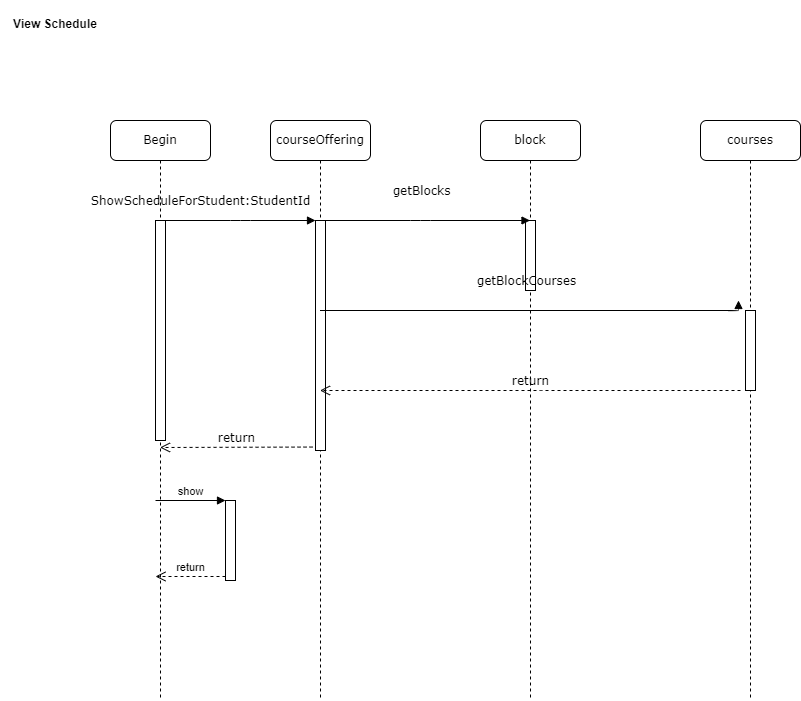

The diagram above was exported from draw.io. Its source (the exported page's mxGraphModel, read from the mxfile embedded in the PNG):
<mxGraphModel dx="1303" dy="543" grid="1" gridSize="10" guides="1" tooltips="1" connect="1" arrows="1" fold="1" page="1" pageScale="1" pageWidth="1100" pageHeight="850" background="none" math="0" shadow="0">
  <root>
    <mxCell id="0" />
    <mxCell id="1" parent="0" />
    <mxCell id="7baba1c4bc27f4b0-2" value="courseOffering" style="shape=umlLifeline;perimeter=lifelinePerimeter;whiteSpace=wrap;html=1;container=1;collapsible=0;recursiveResize=0;outlineConnect=0;rounded=1;shadow=0;comic=0;labelBackgroundColor=none;strokeWidth=1;fontFamily=Verdana;fontSize=12;align=center;" parent="1" vertex="1">
      <mxGeometry x="270" y="120" width="100" height="580" as="geometry" />
    </mxCell>
    <mxCell id="7baba1c4bc27f4b0-10" value="" style="html=1;points=[];perimeter=orthogonalPerimeter;rounded=0;shadow=0;comic=0;labelBackgroundColor=none;strokeWidth=1;fontFamily=Verdana;fontSize=12;align=center;" parent="7baba1c4bc27f4b0-2" vertex="1">
      <mxGeometry x="45" y="100" width="10" height="230" as="geometry" />
    </mxCell>
    <mxCell id="7baba1c4bc27f4b0-3" value="block" style="shape=umlLifeline;perimeter=lifelinePerimeter;whiteSpace=wrap;html=1;container=1;collapsible=0;recursiveResize=0;outlineConnect=0;rounded=1;shadow=0;comic=0;labelBackgroundColor=none;strokeWidth=1;fontFamily=Verdana;fontSize=12;align=center;" parent="1" vertex="1">
      <mxGeometry x="480" y="120" width="100" height="580" as="geometry" />
    </mxCell>
    <mxCell id="7baba1c4bc27f4b0-13" value="" style="html=1;points=[];perimeter=orthogonalPerimeter;rounded=0;shadow=0;comic=0;labelBackgroundColor=none;strokeWidth=1;fontFamily=Verdana;fontSize=12;align=center;" parent="7baba1c4bc27f4b0-3" vertex="1">
      <mxGeometry x="45" y="100" width="10" height="70" as="geometry" />
    </mxCell>
    <mxCell id="7baba1c4bc27f4b0-4" value="courses" style="shape=umlLifeline;perimeter=lifelinePerimeter;whiteSpace=wrap;html=1;container=1;collapsible=0;recursiveResize=0;outlineConnect=0;rounded=1;shadow=0;comic=0;labelBackgroundColor=none;strokeWidth=1;fontFamily=Verdana;fontSize=12;align=center;" parent="1" vertex="1">
      <mxGeometry x="700" y="120" width="100" height="580" as="geometry" />
    </mxCell>
    <mxCell id="7baba1c4bc27f4b0-19" value="" style="html=1;points=[];perimeter=orthogonalPerimeter;rounded=0;shadow=0;comic=0;labelBackgroundColor=none;strokeWidth=1;fontFamily=Verdana;fontSize=12;align=center;" parent="7baba1c4bc27f4b0-4" vertex="1">
      <mxGeometry x="45" y="190" width="10" height="80" as="geometry" />
    </mxCell>
    <mxCell id="7baba1c4bc27f4b0-8" value="Begin" style="shape=umlLifeline;perimeter=lifelinePerimeter;whiteSpace=wrap;html=1;container=1;collapsible=0;recursiveResize=0;outlineConnect=0;rounded=1;shadow=0;comic=0;labelBackgroundColor=none;strokeWidth=1;fontFamily=Verdana;fontSize=12;align=center;" parent="1" vertex="1">
      <mxGeometry x="110" y="120" width="100" height="580" as="geometry" />
    </mxCell>
    <mxCell id="7baba1c4bc27f4b0-9" value="" style="html=1;points=[];perimeter=orthogonalPerimeter;rounded=0;shadow=0;comic=0;labelBackgroundColor=none;strokeWidth=1;fontFamily=Verdana;fontSize=12;align=center;" parent="7baba1c4bc27f4b0-8" vertex="1">
      <mxGeometry x="45" y="100" width="10" height="220" as="geometry" />
    </mxCell>
    <mxCell id="7baba1c4bc27f4b0-11" value="ShowScheduleForStudent:StudentId" style="html=1;verticalAlign=bottom;endArrow=block;entryX=0;entryY=0;labelBackgroundColor=none;fontFamily=Verdana;fontSize=12;edgeStyle=elbowEdgeStyle;elbow=vertical;" parent="1" source="7baba1c4bc27f4b0-9" target="7baba1c4bc27f4b0-10" edge="1">
      <mxGeometry x="-0.5333" y="10" relative="1" as="geometry">
        <mxPoint x="220" y="190" as="sourcePoint" />
        <mxPoint as="offset" />
      </mxGeometry>
    </mxCell>
    <mxCell id="1KYFWRHpXEv9SMfNTfDZ-1" value="View Schedule" style="text;align=center;fontStyle=1;verticalAlign=middle;spacingLeft=3;spacingRight=3;strokeColor=none;rotatable=0;points=[[0,0.5],[1,0.5]];portConstraint=eastwest;" parent="1" vertex="1">
      <mxGeometry width="110" height="46" as="geometry" />
    </mxCell>
    <mxCell id="1KYFWRHpXEv9SMfNTfDZ-4" value="getBlocks" style="html=1;verticalAlign=bottom;endArrow=block;labelBackgroundColor=none;fontFamily=Verdana;fontSize=12;edgeStyle=elbowEdgeStyle;elbow=vertical;" parent="1" source="7baba1c4bc27f4b0-2" target="7baba1c4bc27f4b0-3" edge="1">
      <mxGeometry x="-0.0429" y="20" relative="1" as="geometry">
        <mxPoint x="320" y="230" as="sourcePoint" />
        <mxPoint x="325" y="230" as="targetPoint" />
        <mxPoint x="1" as="offset" />
        <Array as="points">
          <mxPoint x="420" y="220" />
        </Array>
      </mxGeometry>
    </mxCell>
    <mxCell id="1KYFWRHpXEv9SMfNTfDZ-5" value="getBlockCourses" style="html=1;verticalAlign=bottom;endArrow=block;labelBackgroundColor=none;fontFamily=Verdana;fontSize=12;edgeStyle=elbowEdgeStyle;elbow=vertical;" parent="1" source="7baba1c4bc27f4b0-2" edge="1">
      <mxGeometry x="-0.0429" y="20" relative="1" as="geometry">
        <mxPoint x="530" y="230" as="sourcePoint" />
        <mxPoint x="738" y="300" as="targetPoint" />
        <mxPoint x="1" as="offset" />
        <Array as="points">
          <mxPoint x="370" y="310" />
          <mxPoint x="430" y="230" />
        </Array>
      </mxGeometry>
    </mxCell>
    <mxCell id="1KYFWRHpXEv9SMfNTfDZ-10" value="return" style="html=1;verticalAlign=bottom;endArrow=open;dashed=1;endSize=8;labelBackgroundColor=none;fontFamily=Verdana;fontSize=12;edgeStyle=elbowEdgeStyle;elbow=vertical;" parent="1" target="7baba1c4bc27f4b0-2" edge="1">
      <mxGeometry relative="1" as="geometry">
        <mxPoint x="530" y="390" as="targetPoint" />
        <Array as="points">
          <mxPoint x="550" y="390" />
        </Array>
        <mxPoint x="740" y="390" as="sourcePoint" />
      </mxGeometry>
    </mxCell>
    <mxCell id="1KYFWRHpXEv9SMfNTfDZ-11" value="return" style="html=1;verticalAlign=bottom;endArrow=open;dashed=1;endSize=8;labelBackgroundColor=none;fontFamily=Verdana;fontSize=12;edgeStyle=elbowEdgeStyle;elbow=vertical;exitX=-0.297;exitY=0.985;exitDx=0;exitDy=0;exitPerimeter=0;" parent="1" source="7baba1c4bc27f4b0-10" target="7baba1c4bc27f4b0-8" edge="1">
      <mxGeometry relative="1" as="geometry">
        <mxPoint x="329.5" y="400" as="targetPoint" />
        <Array as="points" />
        <mxPoint x="750" y="400" as="sourcePoint" />
      </mxGeometry>
    </mxCell>
    <mxCell id="1KYFWRHpXEv9SMfNTfDZ-12" value="" style="html=1;points=[];perimeter=orthogonalPerimeter;" parent="1" vertex="1">
      <mxGeometry x="225" y="500" width="10" height="80" as="geometry" />
    </mxCell>
    <mxCell id="1KYFWRHpXEv9SMfNTfDZ-13" value="show" style="html=1;verticalAlign=bottom;endArrow=block;entryX=0;entryY=0;rounded=0;" parent="1" target="1KYFWRHpXEv9SMfNTfDZ-12" edge="1">
      <mxGeometry relative="1" as="geometry">
        <mxPoint x="155" y="500" as="sourcePoint" />
      </mxGeometry>
    </mxCell>
    <mxCell id="1KYFWRHpXEv9SMfNTfDZ-14" value="return" style="html=1;verticalAlign=bottom;endArrow=open;dashed=1;endSize=8;exitX=0;exitY=0.95;rounded=0;" parent="1" source="1KYFWRHpXEv9SMfNTfDZ-12" edge="1">
      <mxGeometry relative="1" as="geometry">
        <mxPoint x="155" y="576" as="targetPoint" />
      </mxGeometry>
    </mxCell>
  </root>
</mxGraphModel>